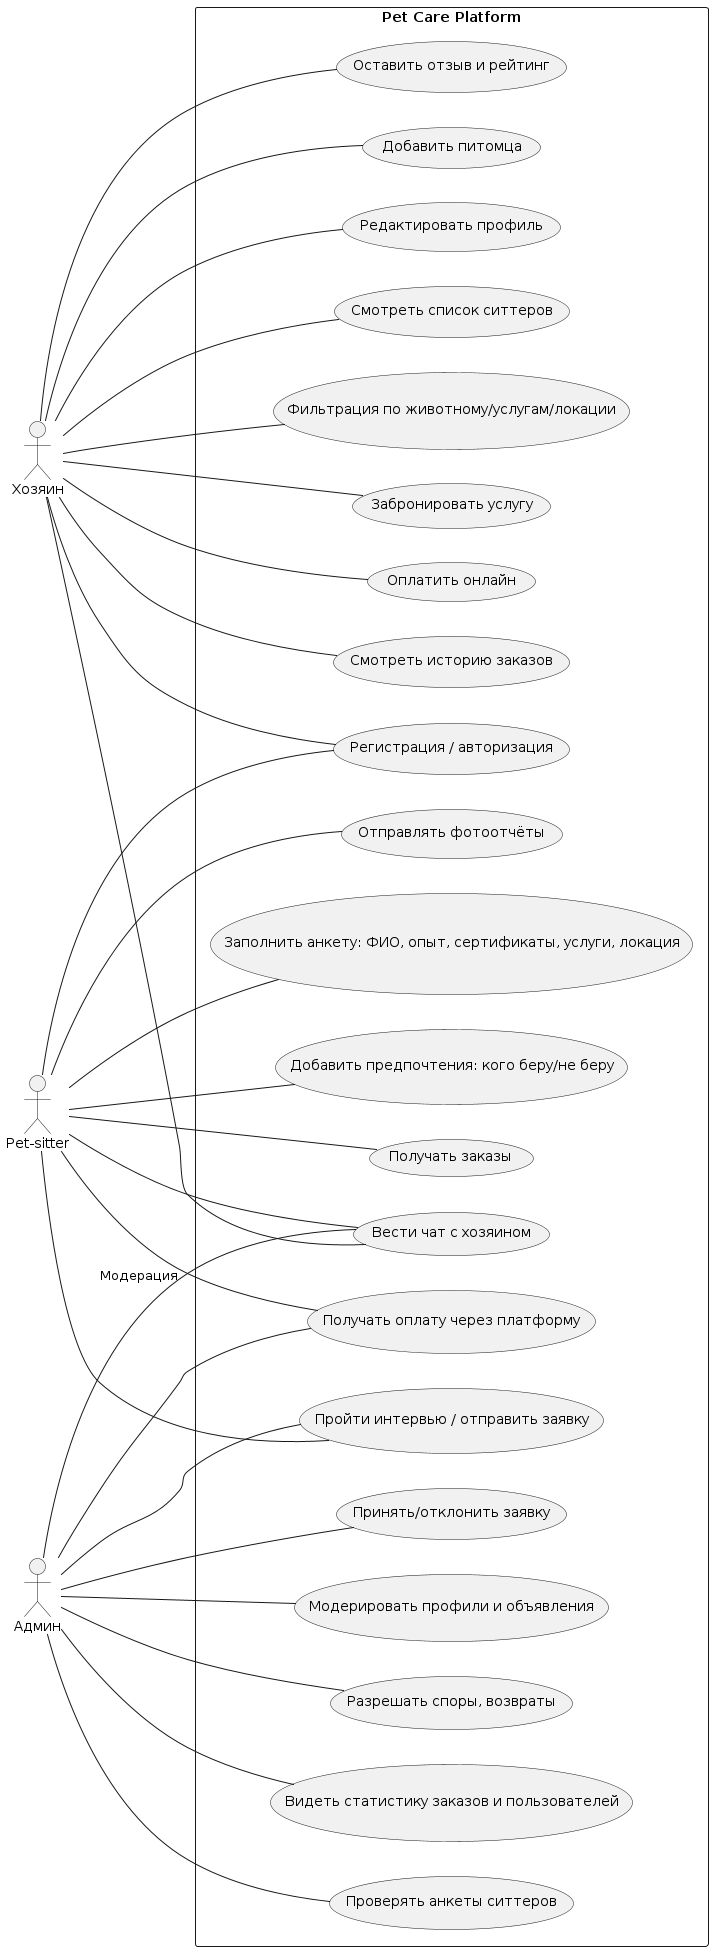

The diagram above was rendered by PlantUML. Its source (embedded in the PNG):
@startuml
left to right direction

actor "Хозяин" as Owner
actor "Pet-sitter" as Sitter
actor "Админ" as Admin

rectangle "Pet Care Platform" {
  
  ' --- Блок действий хозяина ---
  (Регистрация / авторизация) as Auth
  Owner -- Auth
  Sitter -- Auth
  
  (Добавить питомца) as AddPet
  Owner -- AddPet
  
  (Редактировать профиль) as EditProfile
  Owner -- EditProfile
  
  (Смотреть список ситтеров) as ViewSitters
  Owner -- ViewSitters
  
  (Фильтрация по животному/услугам/локации) as Filter
  Owner -- Filter
  
  (Забронировать услугу) as Booking
  Owner -- Booking
  
  (Оплатить онлайн) as Payment
  Owner -- Payment
  
  (Смотреть историю заказов) as History
  Owner -- History
  
  (Оставить отзыв и рейтинг) as Review
  Owner -- Review
  
  ' --- Блок действий ситтера ---
  (Заполнить анкету: ФИО, опыт, сертификаты, услуги, локация) as SitterForm
  Sitter -- SitterForm
  
  (Добавить предпочтения: кого беру/не беру) as Preferences
  Sitter -- Preferences
  
  (Пройти интервью / отправить заявку) as Interview
  Sitter -- Interview
  Admin -- Interview
  
  (Получать заказы) as ReceiveOrders
  Sitter -- ReceiveOrders
  
  (Вести чат с хозяином) as Chat
  Sitter -- Chat
  Owner -- Chat
  Admin -- Chat : "Модерация"
  
  (Отправлять фотоотчёты) as Photos
  Sitter -- Photos
  
  (Получать оплату через платформу) as SitterPayment
  Sitter -- SitterPayment
  Admin -- SitterPayment
  
  ' --- Блок действий админа ---
  (Проверять анкеты ситтеров) as CheckForms
  Admin -- CheckForms
  
  (Принять/отклонить заявку) as ApproveSitter
  Admin -- ApproveSitter
  
  (Модерировать профили и объявления) as ModerateProfiles
  Admin -- ModerateProfiles
  
  (Разрешать споры, возвраты) as Disputes
  Admin -- Disputes
  
  (Видеть статистику заказов и пользователей) as Stats
  Admin -- Stats
}
@enduml